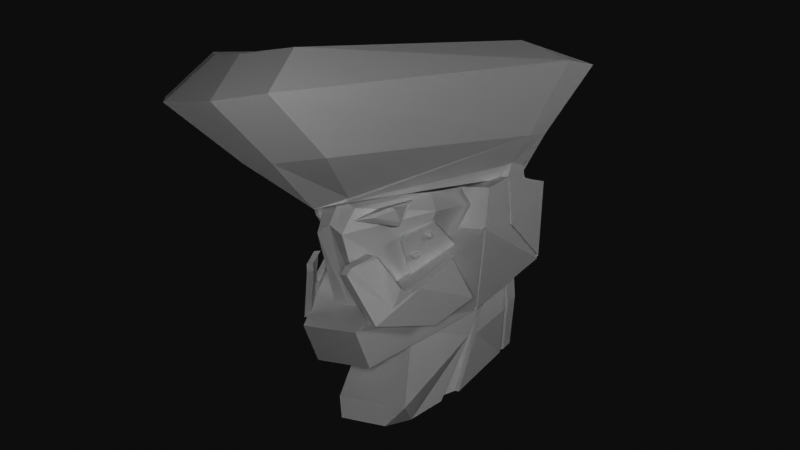 # Source: MechHead.blend  (saved by Blender 2.93.21; exported with 4.5.12 LTS)
import bpy
from mathutils import Matrix  # noqa: F401  (used for matrix-valued properties, if any)

bpy.ops.wm.read_factory_settings(use_empty=True)
scene = bpy.context.scene
scene.name = 'Scene'

# ---- collections
col_collection = bpy.data.collections.new('Collection'); scene.collection.children.link(col_collection)
col_ref = bpy.data.collections.new('REF'); scene.collection.children.link(col_ref)

# ---- world
world_world = bpy.data.worlds.new('World'); scene.world = world_world
world_world.use_nodes = True; world_world.node_tree.nodes.clear()
_N = world_world.node_tree.nodes; _L = world_world.node_tree.links
n0 = _N.new('ShaderNodeOutputWorld'); n0.name = 'World Output'; n0.location = (300, 300)
n1 = _N.new('ShaderNodeBackground'); n1.name = 'Background'; n1.location = (10, 300)
n1.inputs[0].default_value = (0.05088, 0.05088, 0.05088, 1.0)
n2 = _N.new('NodeUndefined'); n2.name = 'Daylight Environment'; n2.location = (100, 300)
n2.inputs[1].default_value = 2.2
n2.inputs[2].default_value = 1.0
n2.inputs[3].default_value = 0.0
n2.inputs[4].default_value = (0.05, 0.3, 1.0, 1.0)
n2.inputs[5].default_value = (0.6, 0.12, 0.02, 1.0)
n2.inputs[6].default_value = 1.0
n2.inputs[7].default_value = (0.0, 0.0, 0.0, 1.0)
n2.inputs[8].default_value = 90.0
n2.inputs[9].default_value = 5.0
n2.inputs[11].default_value = True
n2.inputs[13].default_value = 1.0
n2.inputs[14].default_value = False
n2.inputs[15].default_value = False
n2.inputs[16].default_value = False
n3 = _N.new('NodeUndefined'); n3.name = 'Sun Direction'; n3.location = (-100, 500)
n3.inputs[0].default_value = 50.77
n3.inputs[1].default_value = 4.467
n3.inputs[2].default_value = 3
n3.inputs[3].default_value = 1
n3.inputs[4].default_value = 14.0
n3.inputs[5].default_value = 0
_L.new(n1.outputs[0], n0.inputs[0])
_L.new(n3.outputs[0], n2.inputs[0])
n0.is_active_output = True
world_world.color = (0.05088, 0.05088, 0.05088)
world_world.use_sun_shadow = False
world_world.sun_shadow_jitter_overblur = 0.0

# ---- cameras
cam_camera = bpy.data.cameras.new('Camera')
cam_camera.clip_end = 100.0
cam_camera.ortho_scale = 7.314

# ---- lights
light_area = bpy.data.lights.new('Area', 'AREA')
light_area.transmission_factor = 0.0
light_area.energy = 414.5
light_area.shadow_soft_size = 1.283
light_area.shadow_maximum_resolution = 0.006
light_area.use_absolute_resolution = True
light_area.size = 1.283
light_area.size_y = 1.0
light_area_001 = bpy.data.lights.new('Area.001', 'AREA')
light_area_001.transmission_factor = 0.0
light_area_001.energy = 2893.0
light_area_001.shadow_soft_size = 6.78
light_area_001.shadow_maximum_resolution = 0.006
light_area_001.use_absolute_resolution = True
light_area_001.size = 6.78
light_area_001.size_y = 1.0
light_area_002 = bpy.data.lights.new('Area.002', 'AREA')
light_area_002.transmission_factor = 0.0
light_area_002.energy = 60.4
light_area_002.shadow_soft_size = 1.283
light_area_002.shadow_maximum_resolution = 0.006
light_area_002.use_absolute_resolution = True
light_area_002.size = 1.283
light_area_002.size_y = 1.0

# ---- meshes
me_cube = bpy.data.meshes.new('Cube')
me_cube.from_pydata([(-0.2292, -1.105, -0.5794), (-0.2464, -0.7551, 0.164), (-0.3384, -0.4379, -0.4839), (-0.4707, 0.0005676, 0.4057), (0.2396, -1.105, -0.5794), (0.2567, -0.7551, 0.164), (0.3384, -0.4379, -0.4839), (0.4707, 0.0005676, 0.4057), (-0.3476, -0.9905, -0.4323), (0.358, -0.9905, -0.4323), (-0.2708, -0.7421, -0.5983), (0.2396, -0.7421, -0.5983), (-0.3931, -0.2491, -0.4273), (-0.4498, 0.1158, 0.477), (-0.3931, 0.5947, -0.1226), (-0.5239, 0.4321, 0.702), (0.3931, -0.2491, -0.4273), (0.4498, 0.1158, 0.477), (0.3931, 0.5947, -0.1226), (0.5239, 0.4321, 0.702), (-0.4529, 0.274, 0.6018), (-0.3704, 0.486, -0.1618), (-0.3704, 0.4248, -0.1839), (-0.3398, 0.4554, -0.1729), (-0.3931, 0.4248, -0.1839), (-0.3931, 0.486, -0.1618), (-0.3607, 0.4554, -0.1729), (-0.5239, 0.3068, 0.6226), (-0.5239, 0.2423, 0.5768), (-0.4807, 0.274, 0.6018), (0.3931, 0.486, -0.1618), (0.3931, 0.4248, -0.1839), (0.3607, 0.4554, -0.1729), (0.5239, 0.2423, 0.5768), (0.5239, 0.3068, 0.6226), (0.4807, 0.274, 0.6018), (-0.4937, 0.3068, 0.6226), (-0.4937, 0.2423, 0.5768), (0.3398, 0.4554, -0.1729), (0.3704, 0.486, -0.1618), (0.3704, 0.4248, -0.1839), (0.4529, 0.274, 0.6018), (0.4937, 0.2423, 0.5768), (0.4937, 0.3068, 0.6226), (-0.4498, -0.06086, 0.07087), (-0.5008, 0.5068, 0.3437), (0.5008, 0.5068, 0.3437), (0.4498, -0.06086, 0.07087), (0.5008, 0.3152, 0.2398), (0.5008, 0.3819, 0.2777), (-0.5008, 0.3819, 0.2777), (-0.5008, 0.3152, 0.2398), (0.4719, 0.3152, 0.2398), (0.4719, 0.3819, 0.2777), (-0.4719, 0.3819, 0.2777), (-0.4719, 0.3152, 0.2398), (-0.4268, -0.145, 0.06318), (0.4268, -0.145, 0.06318), (-0.3055, -0.145, 0.06318), (-0.2422, -0.4379, -0.4839), (0.3055, -0.145, 0.06318), (0.2422, -0.4379, -0.4839), (-0.4017, -0.06086, 0.07087), (-0.4017, 0.1158, 0.477), (0.4017, -0.06086, 0.07087), (0.351, -0.2491, -0.4273), (-0.351, -0.2491, -0.4273), (0.4017, 0.1158, 0.477), (-0.337, 0.0005676, 0.4057), (0.337, 0.0005676, 0.4057)], [], [(0, 8, 1, 3, 56, 2, 10), (6, 57, 7, 5, 9, 4, 11), (9, 5, 1, 8), (10, 11, 4, 0), (7, 3, 1, 5), (4, 9, 8, 0), (2, 6, 11, 10), (19, 15, 27, 29, 35, 34), (45, 15, 19, 46), (22, 21, 23), (50, 27, 15, 45), (46, 19, 34, 49), (33, 35, 29, 28, 13, 17), (24, 26, 32, 31, 16, 12), (48, 33, 17, 47), (14, 18, 30, 32, 26, 25), (28, 29, 20, 37), (51, 28, 37, 55), (31, 32, 38, 40), (34, 35, 41, 43), (50, 25, 21, 54), (26, 24, 22, 23), (44, 13, 28, 51), (36, 37, 20), (39, 40, 38), (42, 43, 41), (52, 40, 39, 53), (54, 21, 22, 55), (48, 31, 40, 52), (25, 26, 23, 21), (35, 33, 42, 41), (32, 30, 39, 38), (49, 34, 43, 53), (29, 27, 36, 20), (30, 49, 53, 39), (33, 48, 52, 42), (36, 54, 55, 37), (42, 52, 53, 43), (12, 44, 51, 24), (27, 50, 54, 36), (24, 51, 55, 22), (31, 48, 47, 16), (18, 46, 49, 30), (25, 50, 45, 14), (13, 44, 62, 63), (14, 45, 46, 18), (3, 7, 17, 13), (7, 57, 60, 69), (44, 12, 66, 62), (64, 67, 69, 60), (61, 65, 64, 60), (62, 66, 59, 58), (63, 62, 58, 68), (57, 6, 61, 60), (65, 61, 59, 66), (2, 56, 58, 59), (16, 47, 64, 65), (17, 7, 69, 67), (56, 3, 68, 58), (47, 17, 67, 64), (3, 13, 63, 68)])
_uv = me_cube.uv_layers.new(name='UVMap')
_uv.uv.foreach_set('vector', [0.375, 0.0, 0.5, 0.0, 0.625, 0.0, 0.625, 0.25, 0.542, 0.25, 0.375, 0.25, 0.375, 0.125, 0.375, 0.5, 0.542, 0.5, 0.625, 0.5, 0.625, 0.75, 0.5, 0.75, 0.375, 0.75, 0.375, 0.625, 0.5, 0.75, 0.625, 0.75, 0.625, 1.0, 0.5, 1.0, 0.125, 0.625, 0.375, 0.625, 0.375, 0.75, 0.125, 0.75, 0.625, 0.5, 0.875, 0.5, 0.875, 0.75, 0.625, 0.75, 0.375, 0.75, 0.5, 0.75, 0.5, 1.0, 0.375, 1.0, 0.125, 0.5, 0.375, 0.5, 0.375, 0.625, 0.125, 0.625, 0.625, 0.5, 0.875, 0.5, 0.875, 0.5327, 0.8647, 0.5413, 0.6353, 0.5413, 0.625, 0.5327, 0.5282, 0.25, 0.625, 0.25, 0.625, 0.5, 0.5282, 0.5, 0.125, 0.5503, 0.125, 0.5413, 0.1353, 0.5413, 0.5282, 0.2175, 0.625, 0.2173, 0.625, 0.25, 0.5282, 0.25, 0.5282, 0.5, 0.625, 0.5, 0.625, 0.5327, 0.5282, 0.5325, 0.625, 0.583, 0.6353, 0.5413, 0.8647, 0.5413, 0.875, 0.583, 0.875, 0.75, 0.625, 0.75, 0.125, 0.5503, 0.1353, 0.5413, 0.3647, 0.5413, 0.375, 0.5503, 0.375, 0.75, 0.125, 0.75, 0.5282, 0.5704, 0.625, 0.583, 0.625, 0.75, 0.5282, 0.75, 0.125, 0.5, 0.375, 0.5, 0.375, 0.5322, 0.3647, 0.5413, 0.1353, 0.5413, 0.125, 0.5322, 0.875, 0.583, 0.8647, 0.5413, 0.8647, 0.5413, 0.875, 0.583, 0.5282, 0.1796, 0.625, 0.167, 0.625, 0.167, 0.5282, 0.1796, 0.375, 0.5503, 0.3647, 0.5413, 0.3647, 0.5413, 0.375, 0.5503, 0.625, 0.5327, 0.6353, 0.5413, 0.6353, 0.5413, 0.625, 0.5327, 0.5282, 0.2175, 0.375, 0.2178, 0.375, 0.2178, 0.5282, 0.2175, 0.1353, 0.5413, 0.125, 0.5503, 0.125, 0.5503, 0.1353, 0.5413, 0.5282, 0.0, 0.625, 0.0, 0.625, 0.167, 0.5282, 0.1796, 0.625, 0.2173, 0.6196, 0.2087, 0.625, 0.2087, 0.375, 0.5322, 0.3757, 0.5502, 0.3647, 0.5413, 0.625, 0.583, 0.6266, 0.5228, 0.6353, 0.5413, 0.5282, 0.5704, 0.375, 0.5503, 0.375, 0.5322, 0.5282, 0.5325, 0.5282, 0.2175, 0.375, 0.2178, 0.375, 0.1997, 0.5282, 0.1796, 0.5282, 0.5704, 0.375, 0.5503, 0.375, 0.5503, 0.5282, 0.5704, 0.125, 0.5322, 0.1353, 0.5413, 0.1353, 0.5413, 0.125, 0.5322, 0.6353, 0.5413, 0.625, 0.583, 0.625, 0.583, 0.6353, 0.5413, 0.3647, 0.5413, 0.375, 0.5322, 0.375, 0.5322, 0.3647, 0.5413, 0.5282, 0.5325, 0.625, 0.5327, 0.625, 0.5327, 0.5282, 0.5325, 0.8647, 0.5413, 0.875, 0.5327, 0.875, 0.5327, 0.8647, 0.5413, 0.375, 0.5322, 0.5282, 0.5325, 0.5282, 0.5325, 0.375, 0.5322, 0.625, 0.583, 0.5282, 0.5704, 0.5282, 0.5704, 0.625, 0.583, 0.625, 0.2173, 0.5282, 0.2175, 0.5282, 0.1796, 0.625, 0.167, 0.625, 0.583, 0.5282, 0.5704, 0.5282, 0.5325, 0.625, 0.5327, 0.375, 0.0, 0.5282, 0.0, 0.5282, 0.1796, 0.375, 0.1997, 0.625, 0.2173, 0.5282, 0.2175, 0.5282, 0.2175, 0.625, 0.2173, 0.375, 0.1997, 0.5282, 0.1796, 0.5282, 0.1796, 0.375, 0.1997, 0.375, 0.5503, 0.5282, 0.5704, 0.5282, 0.75, 0.375, 0.75, 0.375, 0.5, 0.5282, 0.5, 0.5282, 0.5325, 0.375, 0.5322, 0.375, 0.2178, 0.5282, 0.2175, 0.5282, 0.25, 0.375, 0.25, 0.625, 0.0, 0.5282, 0.0, 0.5282, 0.0, 0.625, 0.0, 0.375, 0.25, 0.5282, 0.25, 0.5282, 0.5, 0.375, 0.5, 0.875, 0.5, 0.625, 0.5, 0.625, 0.75, 0.875, 0.75, 0.625, 0.5, 0.542, 0.5, 0.542, 0.5, 0.625, 0.5, 0.5282, 0.0, 0.375, 0.0, 0.375, 0.0, 0.5282, 0.0, 0.5282, 0.75, 0.625, 0.75, 0.625, 0.5, 0.542, 0.5, 0.0, 0.0, 0.0, 0.0, 0.5282, 0.75, 0.542, 0.5, 0.5282, 0.0, 0.375, 0.0, 0.0, 0.0, 0.542, 0.25, 0.625, 0.0, 0.5282, 0.0, 0.542, 0.25, 0.875, 0.5, 0.542, 0.5, 0.375, 0.5, 0.375, 0.5, 0.542, 0.5, 0.0, 0.0, 0.0, 0.0, 0.0, 0.0, 0.375, 0.0, 0.375, 0.25, 0.542, 0.25, 0.542, 0.25, 0.375, 0.25, 0.375, 0.75, 0.5282, 0.75, 0.5282, 0.75, 0.375, 0.75, 0.625, 0.75, 0.625, 0.5, 0.625, 0.5, 0.625, 0.75, 0.542, 0.25, 0.625, 0.25, 0.625, 0.25, 0.542, 0.25, 0.5282, 0.75, 0.625, 0.75, 0.625, 0.75, 0.5282, 0.75, 0.875, 0.5, 0.875, 0.75, 0.875, 0.75, 0.875, 0.5])
me_cube.use_remesh_fix_poles = True
me_cube.use_remesh_preserve_attributes = False
me_cube.update()
me_cube_007 = bpy.data.meshes.new('Cube.007')
me_cube_007.from_pydata([(0.02283, -0.09694, -0.2915), (0.02283, -0.2672, 0.05825), (0.02283, 0.2869, -0.01296), (0.02283, 0.03144, 0.2066), (0.06207, -0.08547, -0.2816), (0.06207, -0.2557, 0.06814), (0.06207, 0.2983, -0.00307), (0.06207, 0.0429, 0.2165), (0.0226, -0.007933, 0.05956), (0.0226, -0.0332, 0.09579), (0.0226, 0.02829, 0.08483), (0.0226, 0.003023, 0.1211), (0.0226, 0.02385, 0.07348), (0.0226, 0.01541, 0.0647), (0.0226, 0.004249, 0.05981), (0.0226, -0.01928, 0.064), (0.0226, -0.02807, 0.07244), (0.0226, -0.03295, 0.0836), (0.0226, -0.02876, 0.1071), (0.0226, -0.02032, 0.1159), (0.0226, -0.009159, 0.1208), (0.0226, 0.01437, 0.1166), (0.0226, 0.02316, 0.1082), (0.0226, 0.02804, 0.09701), (0.0226, -0.1147, -0.1075), (0.0226, -0.14, -0.07132), (0.0226, -0.07851, -0.08227), (0.0226, -0.1038, -0.04605), (0.0226, -0.08295, -0.09362), (0.0226, -0.09139, -0.1024), (0.0226, -0.1026, -0.1073), (0.0226, -0.1261, -0.1031), (0.0226, -0.1349, -0.09466), (0.0226, -0.1398, -0.0835), (0.0226, -0.1356, -0.05997), (0.0226, -0.1271, -0.05118), (0.0226, -0.116, -0.04629), (0.0226, -0.09243, -0.05049), (0.0226, -0.08364, -0.05893), (0.0226, -0.07876, -0.07009), (0.00479, -0.007933, 0.05956), (-0.01456, -0.004472, 0.07899), (-0.008894, -0.006919, 0.06525), (0.00479, -0.0332, 0.09579), (-0.01456, -0.01377, 0.09232), (-0.008894, -0.02751, 0.09477), (0.00479, 0.02829, 0.08483), (-0.01456, 0.008863, 0.08829), (-0.008894, 0.0226, 0.08584), (0.00479, 0.003023, 0.1211), (-0.01456, -0.0004382, 0.1016), (-0.008894, 0.002009, 0.1154), (0.00479, 0.02385, 0.07348), (-0.01456, 0.00723, 0.08411), (-0.008894, 0.01898, 0.0766), (0.00479, 0.01541, 0.0647), (-0.01456, 0.004122, 0.08088), (-0.008894, 0.0121, 0.06944), (-0.01456, 1.288e-05, 0.07908), (0.00479, 0.004249, 0.05981), (-0.008894, 0.003008, 0.06545), (0.00479, -0.01928, 0.064), (-0.01456, -0.008649, 0.08062), (-0.008894, -0.01617, 0.06887), (0.00479, -0.02807, 0.07244), (-0.01456, -0.01188, 0.08373), (-0.008894, -0.02333, 0.07575), (-0.01456, -0.01368, 0.08784), (0.00479, -0.03295, 0.0836), (-0.008894, -0.02731, 0.08484), (0.00479, -0.02876, 0.1071), (-0.01456, -0.01214, 0.0965), (-0.008894, -0.02389, 0.104), (0.00479, -0.02032, 0.1159), (-0.01456, -0.009032, 0.09974), (-0.008894, -0.01701, 0.1112), (-0.01456, -0.004923, 0.1015), (0.00479, -0.009159, 0.1208), (-0.008894, -0.007918, 0.1152), (0.00479, 0.01437, 0.1166), (-0.01456, 0.003739, 0.09999), (-0.008894, 0.01126, 0.1117), (0.00479, 0.02316, 0.1082), (-0.01456, 0.006974, 0.09688), (-0.008894, 0.01842, 0.1049), (-0.01456, 0.008773, 0.09278), (0.00479, 0.02804, 0.09701), (-0.008894, 0.0224, 0.09577), (0.00479, -0.1147, -0.1075), (-0.01456, -0.1113, -0.08811), (-0.008894, -0.1137, -0.1018), (0.00479, -0.14, -0.07132), (-0.01456, -0.1206, -0.07478), (-0.008894, -0.1343, -0.07233), (0.00479, -0.07851, -0.08227), (-0.01456, -0.09794, -0.07881), (-0.008894, -0.0842, -0.08126), (0.00479, -0.1038, -0.04605), (-0.01456, -0.1072, -0.06548), (-0.008894, -0.1048, -0.05174), (0.00479, -0.08295, -0.09362), (-0.01456, -0.09957, -0.08299), (-0.008894, -0.08782, -0.09051), (0.00479, -0.09139, -0.1024), (-0.01456, -0.1027, -0.08622), (-0.008894, -0.0947, -0.09767), (-0.01456, -0.1068, -0.08802), (0.00479, -0.1026, -0.1073), (-0.008894, -0.1038, -0.1016), (0.00479, -0.1261, -0.1031), (-0.01456, -0.1154, -0.08648), (-0.008894, -0.123, -0.09823), (0.00479, -0.1349, -0.09466), (-0.01456, -0.1187, -0.08337), (-0.008894, -0.1301, -0.09135), (-0.01456, -0.1205, -0.07926), (0.00479, -0.1398, -0.0835), (-0.008894, -0.1341, -0.08226), (0.00479, -0.1356, -0.05997), (-0.01456, -0.1189, -0.0706), (-0.008894, -0.1307, -0.06308), (0.00479, -0.1271, -0.05118), (-0.01456, -0.1158, -0.06737), (-0.008894, -0.1238, -0.05592), (-0.01456, -0.1117, -0.06557), (0.00479, -0.116, -0.04629), (-0.008894, -0.1147, -0.05194), (0.00479, -0.09243, -0.05049), (-0.01456, -0.1031, -0.06711), (-0.008894, -0.09554, -0.05536), (0.00479, -0.08364, -0.05893), (-0.01456, -0.09983, -0.07022), (-0.008894, -0.08838, -0.06224), (-0.01456, -0.09803, -0.07433), (0.00479, -0.07876, -0.07009), (-0.008894, -0.0844, -0.07133)], [], [(0, 1, 3, 2), (2, 3, 7, 6), (6, 7, 5, 4), (4, 5, 1, 0), (2, 6, 4, 0), (7, 3, 1, 5), (36, 27, 97, 125), (14, 8, 40, 59), (29, 30, 107, 103), (16, 17, 68, 64), (31, 32, 112, 109), (18, 19, 73, 70), (30, 24, 88, 107), (23, 10, 46, 86), (32, 33, 116, 112), (19, 20, 77, 73), (34, 35, 121, 118), (21, 22, 82, 79), (39, 26, 94, 134), (12, 13, 55, 52), (17, 9, 43, 68), (35, 36, 125, 121), (22, 23, 86, 82), (9, 18, 70, 43), (37, 38, 130, 127), (106, 89, 110, 113, 115, 92, 119, 122, 124, 98, 128, 131, 133, 95, 101, 104), (11, 21, 79, 49), (28, 29, 103, 100), (33, 25, 91, 116), (10, 12, 52, 46), (38, 39, 134, 130), (25, 34, 118, 91), (20, 11, 49, 77), (27, 37, 127, 97), (13, 14, 59, 55), (26, 28, 100, 94), (15, 16, 64, 61), (8, 15, 61, 40), (24, 31, 109, 88), (59, 40, 42, 60), (60, 42, 41, 58), (68, 43, 45, 69), (69, 45, 44, 67), (77, 49, 51, 78), (78, 51, 50, 76), (86, 46, 48, 87), (87, 48, 47, 85), (46, 52, 54, 48), (48, 54, 53, 47), (52, 55, 57, 54), (54, 57, 56, 53), (55, 59, 60, 57), (57, 60, 58, 56), (40, 61, 63, 42), (42, 63, 62, 41), (61, 64, 66, 63), (63, 66, 65, 62), (64, 68, 69, 66), (66, 69, 67, 65), (43, 70, 72, 45), (45, 72, 71, 44), (70, 73, 75, 72), (72, 75, 74, 71), (73, 77, 78, 75), (75, 78, 76, 74), (49, 79, 81, 51), (51, 81, 80, 50), (79, 82, 84, 81), (81, 84, 83, 80), (82, 86, 87, 84), (84, 87, 85, 83), (107, 88, 90, 108), (108, 90, 89, 106), (116, 91, 93, 117), (117, 93, 92, 115), (125, 97, 99, 126), (126, 99, 98, 124), (134, 94, 96, 135), (135, 96, 95, 133), (94, 100, 102, 96), (96, 102, 101, 95), (100, 103, 105, 102), (102, 105, 104, 101), (103, 107, 108, 105), (105, 108, 106, 104), (88, 109, 111, 90), (90, 111, 110, 89), (109, 112, 114, 111), (111, 114, 113, 110), (112, 116, 117, 114), (114, 117, 115, 113), (91, 118, 120, 93), (93, 120, 119, 92), (118, 121, 123, 120), (120, 123, 122, 119), (121, 125, 126, 123), (123, 126, 124, 122), (97, 127, 129, 99), (99, 129, 128, 98), (127, 130, 132, 129), (129, 132, 131, 128), (130, 134, 135, 132), (132, 135, 133, 131), (58, 41, 62, 65, 67, 44, 71, 74, 76, 50, 80, 83, 85, 47, 53, 56)])
_uv = me_cube_007.uv_layers.new(name='UVMap')
_uv.uv.foreach_set('vector', [0.375, 0.0, 0.625, 0.0, 0.625, 0.25, 0.375, 0.25, 0.375, 0.25, 0.625, 0.25, 0.625, 0.5, 0.375, 0.5, 0.375, 0.5, 0.625, 0.5, 0.625, 0.75, 0.375, 0.75, 0.375, 0.75, 0.625, 0.75, 0.625, 1.0, 0.375, 1.0, 0.125, 0.5, 0.375, 0.5, 0.375, 0.75, 0.125, 0.75, 0.625, 0.5, 0.875, 0.5, 0.875, 0.75, 0.625, 0.75, 0.0, 0.0, 0.0, 0.0, 0.0, 0.0, 0.0, 0.0, 0.0, 0.0, 0.0, 0.0, 0.0, 0.0, 0.0, 0.0, 0.0, 0.0, 0.0, 0.0, 0.0, 0.0, 0.0, 0.0, 0.0, 0.0, 0.0, 0.0, 0.0, 0.0, 0.0, 0.0, 0.0, 0.0, 0.0, 0.0, 0.0, 0.0, 0.0, 0.0, 0.0, 0.0, 0.0, 0.0, 0.0, 0.0, 0.0, 0.0, 0.0, 0.0, 0.0, 0.0, 0.0, 0.0, 0.0, 0.0, 0.0, 0.0, 0.0, 0.0, 0.0, 0.0, 0.0, 0.0, 0.0, 0.0, 0.0, 0.0, 0.0, 0.0, 0.0, 0.0, 0.0, 0.0, 0.0, 0.0, 0.0, 0.0, 0.0, 0.0, 0.0, 0.0, 0.0, 0.0, 0.0, 0.0, 0.0, 0.0, 0.0, 0.0, 0.0, 0.0, 0.0, 0.0, 0.0, 0.0, 0.0, 0.0, 0.0, 0.0, 0.0, 0.0, 0.0, 0.0, 0.0, 0.0, 0.0, 0.0, 0.0, 0.0, 0.0, 0.0, 0.0, 0.0, 0.0, 0.0, 0.0, 0.0, 0.0, 0.0, 0.0, 0.0, 0.0, 0.0, 0.0, 0.0, 0.0, 0.0, 0.0, 0.0, 0.0, 0.0, 0.0, 0.0, 0.0, 0.0, 0.0, 0.0, 0.0, 0.0, 0.0, 0.0, 0.0, 0.0, 0.0, 0.0, 0.0, 0.0, 0.0, 0.0, 0.0, 0.0, 0.0, 0.0, 0.0, 0.0, 0.0, 0.0, 0.0, 0.0, 0.0, 0.0, 0.0, 0.0, 0.0, 0.0, 0.0, 0.0, 0.0, 0.0, 0.0, 0.0, 0.0, 0.0, 0.0, 0.0, 0.0, 0.0, 0.0, 0.0, 0.0, 0.0, 0.0, 0.0, 0.0, 0.0, 0.0, 0.0, 0.0, 0.0, 0.0, 0.0, 0.0, 0.0, 0.0, 0.0, 0.0, 0.0, 0.0, 0.0, 0.0, 0.0, 0.0, 0.0, 0.0, 0.0, 0.0, 0.0, 0.0, 0.0, 0.0, 0.0, 0.0, 0.0, 0.0, 0.0, 0.0, 0.0, 0.0, 0.0, 0.0, 0.0, 0.0, 0.0, 0.0, 0.0, 0.0, 0.0, 0.0, 0.0, 0.0, 0.0, 0.0, 0.0, 0.0, 0.0, 0.0, 0.0, 0.0, 0.0, 0.0, 0.0, 0.0, 0.0, 0.0, 0.0, 0.0, 0.0, 0.0, 0.0, 0.0, 0.0, 0.0, 0.0, 0.0, 0.0, 0.0, 0.0, 0.0, 0.0, 0.0, 0.0, 0.0, 0.0, 0.0, 0.0, 0.0, 0.0, 0.0, 0.0, 0.0, 0.0, 0.0, 0.0, 0.0, 0.0, 0.0, 0.0, 0.0, 0.0, 0.0, 0.0, 0.0, 0.0, 0.0, 0.0, 0.0, 0.0, 0.0, 0.0, 0.0, 0.0, 0.0, 0.0, 0.0, 0.0, 0.0, 0.0, 0.0, 0.0, 0.0, 0.0, 0.0, 0.0, 0.0, 0.0, 0.0, 0.0, 0.0, 0.0, 0.0, 0.0, 0.0, 0.0, 0.0, 0.0, 0.0, 0.0, 0.0, 0.0, 0.0, 0.0, 0.0, 0.0, 0.0, 0.0, 0.0, 0.0, 0.0, 0.0, 0.0, 0.0, 0.0, 0.0, 0.0, 0.0, 0.0, 0.0, 0.0, 0.0, 0.0, 0.0, 0.0, 0.0, 0.0, 0.0, 0.0, 0.0, 0.0, 0.0, 0.0, 0.0, 0.0, 0.0, 0.0, 0.0, 0.0, 0.0, 0.0, 0.0, 0.0, 0.0, 0.0, 0.0, 0.0, 0.0, 0.0, 0.0, 0.0, 0.0, 0.0, 0.0, 0.0, 0.0, 0.0, 0.0, 0.0, 0.0, 0.0, 0.0, 0.0, 0.0, 0.0, 0.0, 0.0, 0.0, 0.0, 0.0, 0.0, 0.0, 0.0, 0.0, 0.0, 0.0, 0.0, 0.0, 0.0, 0.0, 0.0, 0.0, 0.0, 0.0, 0.0, 0.0, 0.0, 0.0, 0.0, 0.0, 0.0, 0.0, 0.0, 0.0, 0.0, 0.0, 0.0, 0.0, 0.0, 0.0, 0.0, 0.0, 0.0, 0.0, 0.0, 0.0, 0.0, 0.0, 0.0, 0.0, 0.0, 0.0, 0.0, 0.0, 0.0, 0.0, 0.0, 0.0, 0.0, 0.0, 0.0, 0.0, 0.0, 0.0, 0.0, 0.0, 0.0, 0.0, 0.0, 0.0, 0.0, 0.0, 0.0, 0.0, 0.0, 0.0, 0.0, 0.0, 0.0, 0.0, 0.0, 0.0, 0.0, 0.0, 0.0, 0.0, 0.0, 0.0, 0.0, 0.0, 0.0, 0.0, 0.0, 0.0, 0.0, 0.0, 0.0, 0.0, 0.0, 0.0, 0.0, 0.0, 0.0, 0.0, 0.0, 0.0, 0.0, 0.0, 0.0, 0.0, 0.0, 0.0, 0.0, 0.0, 0.0, 0.0, 0.0, 0.0, 0.0, 0.0, 0.0, 0.0, 0.0, 0.0, 0.0, 0.0, 0.0, 0.0, 0.0, 0.0, 0.0, 0.0, 0.0, 0.0, 0.0, 0.0, 0.0, 0.0, 0.0, 0.0, 0.0, 0.0, 0.0, 0.0, 0.0, 0.0, 0.0, 0.0, 0.0, 0.0, 0.0, 0.0, 0.0, 0.0, 0.0, 0.0, 0.0, 0.0, 0.0, 0.0, 0.0, 0.0, 0.0, 0.0, 0.0, 0.0, 0.0, 0.0, 0.0, 0.0, 0.0, 0.0, 0.0, 0.0, 0.0, 0.0, 0.0, 0.0, 0.0, 0.0, 0.0, 0.0, 0.0, 0.0, 0.0, 0.0, 0.0, 0.0, 0.0, 0.0, 0.0, 0.0, 0.0, 0.0, 0.0, 0.0, 0.0, 0.0, 0.0, 0.0, 0.0, 0.0, 0.0, 0.0, 0.0, 0.0, 0.0, 0.0, 0.0, 0.0, 0.0, 0.0, 0.0, 0.0, 0.0, 0.0, 0.0, 0.0, 0.0, 0.0, 0.0, 0.0, 0.0, 0.0, 0.0, 0.0, 0.0, 0.0, 0.0, 0.0, 0.0, 0.0, 0.0, 0.0, 0.0, 0.0, 0.0, 0.0, 0.0, 0.0, 0.0, 0.0, 0.0, 0.0, 0.0, 0.0, 0.0, 0.0, 0.0, 0.0, 0.0, 0.0, 0.0, 0.0, 0.0, 0.0, 0.0, 0.0, 0.0, 0.0, 0.0, 0.0, 0.0, 0.0, 0.0, 0.0, 0.0, 0.0, 0.0, 0.0, 0.0, 0.0, 0.0, 0.0, 0.0, 0.0, 0.0, 0.0, 0.0, 0.0, 0.0, 0.0, 0.0, 0.0, 0.0, 0.0, 0.0, 0.0, 0.0, 0.0, 0.0, 0.0, 0.0, 0.0, 0.0, 0.0, 0.0, 0.0, 0.0, 0.0, 0.0, 0.0, 0.0, 0.0, 0.0, 0.0, 0.0, 0.0, 0.0, 0.0, 0.0, 0.0, 0.0, 0.0, 0.0, 0.0, 0.0, 0.0, 0.0, 0.0, 0.0, 0.0, 0.0, 0.0, 0.0, 0.0, 0.0, 0.0, 0.0, 0.0, 0.0, 0.0, 0.0, 0.0, 0.0, 0.0, 0.0, 0.0, 0.0, 0.0, 0.0, 0.0, 0.0, 0.0, 0.0, 0.0, 0.0, 0.0, 0.0, 0.0, 0.0, 0.0, 0.0, 0.0, 0.0, 0.0, 0.0, 0.0, 0.0, 0.0, 0.0, 0.0, 0.0, 0.0, 0.0, 0.0, 0.0, 0.0, 0.0, 0.0, 0.0, 0.0, 0.0, 0.0, 0.0, 0.0, 0.0, 0.0, 0.0, 0.0, 0.0, 0.0, 0.0, 0.0, 0.0, 0.0, 0.0, 0.0, 0.0, 0.0, 0.0, 0.0, 0.0, 0.0, 0.0, 0.0, 0.0, 0.0, 0.0, 0.0, 0.0, 0.0, 0.0, 0.0, 0.0, 0.0, 0.0, 0.0, 0.0, 0.0, 0.0, 0.0, 0.0, 0.0, 0.0, 0.0, 0.0, 0.0, 0.0, 0.0, 0.0, 0.0, 0.0, 0.0, 0.0, 0.0, 0.0, 0.0, 0.0, 0.0, 0.0, 0.0, 0.0, 0.0, 0.0, 0.0, 0.0, 0.0, 0.0, 0.0, 0.0, 0.0, 0.0, 0.0, 0.0, 0.0, 0.0, 0.0, 0.0, 0.0, 0.0, 0.0, 0.0, 0.0])
me_cube_007.use_remesh_fix_poles = True
me_cube_007.use_remesh_preserve_attributes = False
me_cube_007.update()
me_cube_002 = bpy.data.meshes.new('Cube.002')
me_cube_002.from_pydata([(-0.53, 0.9395, 0.2942), (-0.8073, 0.9267, 0.5467), (-1.026, 1.093, 1.119), (-0.8879, 0.8194, 1.352), (-0.3498, 1.536, 0.06446), (-0.4351, 1.682, 0.4835), (-0.8879, 1.274, 1.269), (-1.026, 1.528, 1.073), (-0.46, 2.066, 1.015), (-0.554, 2.165, 0.8791), (-0.53, 1.134, 0.256), (-0.8073, 1.198, 0.5438), (0.6221, 0.9395, 0.2942), (0.8113, 0.9267, 0.5467), (1.083, 1.093, 1.168), (0.8224, 0.8194, 1.352), (0.3579, 1.536, 0.06446), (0.4431, 1.682, 0.4835), (0.8224, 1.274, 1.269), (1.083, 1.528, 1.122), (0.468, 2.066, 1.015), (0.5903, 2.165, 0.9285), (0.6221, 1.134, 0.256), (0.8113, 1.198, 0.5438), (0.04605, 0.9442, 0.2981), (-0.003465, -0.8492, 0.09665), (-0.003465, -1.441, 0.5104), (-0.003465, -2.09, 0.9944), (0.008966, 0.8194, 1.352), (-0.02149, -1.655, 1.31), (0.004041, 2.165, 0.8561), (0.004041, 1.736, 0.2959), (0.004041, 1.53, 0.06199), (0.004041, 2.066, 1.015), (0.008966, 1.274, 1.269), (0.04605, 1.134, 0.256), (-0.6501, 1.137, 0.1452), (0.002065, 1.137, 0.1452), (0.002065, 0.8672, 0.1511), (0.557, 0.8875, 0.1719), (0.6543, 1.137, 0.1452), (-0.4405, 0.8672, 0.1511), (-0.003465, -0.8492, 0.09665), (-0.172, -0.6378, 0.1642), (-0.1425, -0.6641, 0.1317), (-0.129, -0.6591, 0.119), (-0.1391, -1.441, 0.5104), (-0.3901, -1.164, 0.5326), (-0.2128, -2.09, 0.9944), (-0.4632, -1.821, 1.027), (-0.393, -1.391, 1.343), (-0.1356, -1.655, 1.31), (0.1657, -0.6395, 0.1637), (-0.003465, -0.8492, 0.09665), (0.1334, -0.6618, 0.1205), (0.1443, -0.6665, 0.1312), (0.3839, -1.166, 0.5324), (0.1314, -1.441, 0.5104), (0.4599, -1.829, 1.03), (0.205, -2.09, 0.9944), (0.09173, -1.655, 1.31), (0.3466, -1.396, 1.342)], [], [(25, 26, 46, 42), (10, 11, 5, 4, 36), (0, 44, 43, 1), (11, 7, 9, 5), (46, 26, 27, 48), (39, 54, 53, 25, 38), (48, 27, 29, 51), (2, 3, 6, 7), (37, 36, 4, 32), (31, 5, 9, 30), (7, 6, 8, 9), (30, 9, 8, 33), (24, 0, 10, 35), (1, 2, 7, 11), (0, 1, 11, 10), (3, 28, 34, 6), (4, 5, 31, 32), (6, 34, 33, 8), (28, 3, 50, 51, 29), (2, 49, 50, 3), (25, 53, 57, 26), (22, 40, 16, 17, 23), (13, 14, 58, 56), (23, 17, 21, 19), (57, 59, 27, 26), (59, 60, 29, 27), (14, 19, 18, 15), (37, 32, 16, 40), (31, 30, 21, 17), (19, 21, 20, 18), (30, 33, 20, 21), (24, 35, 22, 12), (13, 23, 19, 14), (12, 22, 23, 13), (15, 18, 34, 28), (16, 32, 31, 17), (18, 20, 33, 34), (28, 29, 60, 61, 15), (14, 15, 61, 58), (56, 52, 13), (12, 39, 38, 24), (35, 37, 40, 22), (35, 10, 36, 37), (42, 45, 41, 38, 25), (13, 52, 55, 12), (43, 47, 1), (1, 47, 49, 2), (0, 24, 38, 41), (55, 54, 39, 12), (42, 43, 44, 45), (52, 53, 54, 55), (42, 46, 47, 43), (46, 48, 49, 47), (48, 51, 50, 49), (52, 56, 57, 53), (56, 58, 59, 57), (58, 61, 60, 59), (0, 41, 45, 44)])
_uv = me_cube_002.uv_layers.new(name='UVMap')
_uv.uv.foreach_set('vector', [0.375, 0.875, 0.625, 0.875, 0.625, 0.9256, 0.375, 0.875, 0.3808, 0.2528, 0.625, 0.2521, 0.625, 0.2581, 0.3976, 0.2607, 0.3892, 0.2567, 0.375, 0.2386, 0.375, 0.0228, 0.4025, 0.02623, 0.625, 0.2386, 0.625, 0.2521, 0.625, 0.2507, 0.625, 0.2528, 0.625, 0.2581, 0.625, 0.9256, 0.625, 0.875, 0.625, 0.875, 0.625, 0.9391, 0.125, 0.6307, 0.125, 0.7381, 0.25, 0.75, 0.25, 0.75, 0.25, 0.6307, 0.625, 0.9391, 0.625, 0.875, 0.625, 0.875, 0.625, 0.9206, 0.625, 0.2386, 0.625, 0.2386, 0.625, 0.2666, 0.625, 0.2507, 0.2571, 0.463, 0.125, 0.4328, 0.125, 0.3931, 0.2613, 0.4412, 0.625, 0.375, 0.625, 0.2581, 0.625, 0.2528, 0.625, 0.375, 0.625, 0.2507, 0.625, 0.2666, 0.625, 0.3145, 0.625, 0.2528, 0.625, 0.375, 0.625, 0.2528, 0.5317, 0.1945, 0.5685, 0.3185, 0.25, 0.5114, 0.125, 0.5114, 0.125, 0.4725, 0.2529, 0.4849, 0.625, 0.2386, 0.625, 0.2386, 0.625, 0.2507, 0.625, 0.2521, 0.375, 0.2386, 0.625, 0.2386, 0.625, 0.2521, 0.3808, 0.2528, 0.875, 0.5114, 0.75, 0.5114, 0.7034, 0.4534, 0.7869, 0.4216, 0.3976, 0.2607, 0.625, 0.2581, 0.625, 0.375, 0.3976, 0.375, 0.7869, 0.4216, 0.7034, 0.4534, 0.5685, 0.3185, 0.5317, 0.1945, 0.75, 0.5114, 0.875, 0.5114, 0.875, 0.7248, 0.7956, 0.75, 0.75, 0.75, 0.625, 0.2386, 0.625, 0.02, 0.625, 0.02524, 0.625, 0.2386, 0.375, 0.875, 0.375, 0.875, 0.625, 0.9254, 0.625, 0.875, 0.3808, 0.2528, 0.3892, 0.2567, 0.3976, 0.2607, 0.625, 0.2581, 0.625, 0.2521, 0.625, 0.2386, 0.625, 0.2386, 0.625, 0.01942, 0.625, 0.0261, 0.625, 0.2521, 0.625, 0.2581, 0.625, 0.2528, 0.625, 0.2507, 0.625, 0.9254, 0.625, 0.9388, 0.625, 0.875, 0.625, 0.875, 0.625, 0.9388, 0.625, 0.9202, 0.625, 0.875, 0.625, 0.875, 0.625, 0.2386, 0.625, 0.2507, 0.625, 0.2666, 0.625, 0.2386, 0.2571, 0.463, 0.2613, 0.4412, 0.125, 0.3931, 0.125, 0.4328, 0.625, 0.375, 0.625, 0.375, 0.625, 0.2528, 0.625, 0.2581, 0.625, 0.2507, 0.625, 0.2528, 0.625, 0.3145, 0.625, 0.2666, 0.625, 0.375, 0.5685, 0.3185, 0.5317, 0.1945, 0.625, 0.2528, 0.25, 0.5114, 0.2529, 0.4849, 0.125, 0.4725, 0.125, 0.5114, 0.625, 0.2386, 0.625, 0.2521, 0.625, 0.2507, 0.625, 0.2386, 0.375, 0.2386, 0.3808, 0.2528, 0.625, 0.2521, 0.625, 0.2386, 0.875, 0.5114, 0.7869, 0.4216, 0.7034, 0.4534, 0.75, 0.5114, 0.3976, 0.2607, 0.3976, 0.375, 0.625, 0.375, 0.625, 0.2581, 0.7869, 0.4216, 0.5317, 0.1945, 0.5685, 0.3185, 0.7034, 0.4534, 0.75, 0.5114, 0.75, 0.75, 0.7952, 0.75, 0.875, 0.7252, 0.875, 0.5114, 0.625, 0.2386, 0.625, 0.2386, 0.625, 0.0248, 0.625, 0.01942, 0.625, 0.0261, 0.4023, 0.02602, 0.625, 0.2386, 0.125, 0.5114, 0.125, 0.6307, 0.25, 0.6307, 0.25, 0.5114, 0.2529, 0.4849, 0.2571, 0.463, 0.125, 0.4328, 0.125, 0.4725, 0.2529, 0.4849, 0.125, 0.4725, 0.125, 0.4328, 0.2571, 0.463, 0.375, 0.875, 0.3367, 0.898, 0.0, 0.0, 0.25, 0.6307, 0.375, 0.875, 0.625, 0.2386, 0.4023, 0.02602, 0.375, 0.0225, 0.375, 0.2386, 0.4025, 0.02623, 0.625, 0.02632, 0.625, 0.2386, 0.625, 0.2386, 0.625, 0.02632, 0.625, 0.02, 0.625, 0.2386, 0.375, 0.2386, 0.25, 0.5114, 0.25, 0.6307, 0.0, 0.0, 0.375, 0.0225, 0.375, 0.01187, 0.375, 0.1193, 0.375, 0.2386, 0.3324, -0.001023, 0.4025, 0.02623, 0.375, 0.0228, 0.375, 0.02269, 0.375, 0.04447, 0.375, 0.0, 0.375, 0.01187, 0.375, 0.0225, 0.375, 0.0, 0.604, 0.0, 0.625, 0.02632, 0.4025, 0.02623, 0.625, 0.0, 0.625, 0.0, 0.625, 0.02, 0.625, 0.02632, 0.625, 0.0, 0.625, 0.0, 0.625, 0.02524, 0.625, 0.02, 0.4023, 0.02602, 0.625, 0.0261, 0.6039, 0.0, 0.375, 0.0, 0.625, 0.0261, 0.625, 0.01942, 0.625, 0.0, 0.625, 0.0, 0.625, 0.01942, 0.625, 0.0248, 0.625, 0.0, 0.625, 0.0, 0.375, 0.2386, 0.0, 0.0, 0.3367, 0.898, 0.375, 0.9272])
me_cube_002.use_remesh_fix_poles = True
me_cube_002.use_remesh_preserve_attributes = False
me_cube_002.update()
me_cube_003 = bpy.data.meshes.new('Cube.003')
me_cube_003.from_pydata([(-0.244, -0.5023, -1.252), (-0.244, -0.6816, -0.9379), (-0.6495, 0.4575, -0.1617), (-0.4452, 0.7011, -0.8852), (0.2439, -0.5023, -1.252), (0.2439, -0.6816, -0.9379), (-0.4367, 0.666, -0.9009), (-0.4207, 0.6843, -0.8956), (0.6459, 1.322, -0.4872), (0.6491, 1.336, -0.4611), (0.6325, 1.332, -0.481), (-0.6491, 1.336, -0.4611), (-0.6401, 1.476, 0.195), (-0.6401, 1.26, 0.2192), (0.6401, 1.476, 0.195), (0.6401, 1.26, 0.2192), (-0.6401, 0.555, 0.1721), (0.6401, 0.555, 0.1721), (-0.646, 1.322, -0.4872), (-0.6325, 1.332, -0.481), (-0.6401, 1.13, 0.2409), (0.6401, 1.13, 0.2409), (-0.6401, 0.9131, 0.3694), (0.6401, 0.9131, 0.3694), (-0.6401, 1.118, 0.3447), (0.6401, 1.118, 0.3447), (-0.6614, 1.329, -0.4968), (-0.6646, 1.343, -0.4701), (-0.6476, 1.339, -0.4904), (-0.6646, 0.851, -0.1745), (-0.6646, 0.8849, -0.1606), (0.6645, 1.343, -0.4701), (0.6613, 1.329, -0.4968), (0.6475, 1.339, -0.4904), (0.6645, 0.8849, -0.1606), (0.6645, 0.851, -0.1745), (-0.6401, 0.8796, 0.2517), (-0.6401, 0.8456, 0.2472), (-0.6238, 0.8656, 0.2523), (-0.6401, 0.872, 0.2681), (0.6401, 0.8456, 0.2472), (0.6401, 0.8796, 0.2517), (0.6401, 0.872, 0.2681), (0.6238, 0.8656, 0.2523), (-0.6252, 0.8755, 0.2598), (-0.6252, 0.883, 0.2439), (-0.6252, 0.8497, 0.2394), (-0.6092, 0.8693, 0.2445), (0.6238, 0.8656, 0.2523), (0.6252, 0.8497, 0.2394), (0.6252, 0.883, 0.2439), (0.6401, 0.872, 0.2681), (-0.6491, 0.855, -0.1724), (-0.6491, 0.8881, -0.1589), (0.6491, 0.8881, -0.1589), (0.6491, 0.855, -0.1724), (-0.4468, 0.6682, -0.9107), (-0.4556, 0.7041, -0.8946), (-0.4304, 0.687, -0.9054), (-0.6646, 0.4703, -0.173), (-0.6583, 0.433, -0.1843), (-0.6449, 0.4499, -0.173), (-0.6646, 0.4556, -0.1541), (0.4555, 0.7041, -0.8946), (0.4468, 0.6682, -0.9107), (0.4304, 0.687, -0.9054), (0.6583, 0.433, -0.1843), (0.6645, 0.4703, -0.173), (0.6645, 0.4556, -0.1541), (0.6448, 0.4499, -0.173), (-0.6495, 0.4719, -0.1802), (-0.6434, 0.4354, -0.1913), (-0.6302, 0.4519, -0.1802), (0.4206, 0.6843, -0.8956), (0.4451, 0.7011, -0.8852), (0.4366, 0.666, -0.9009), (0.6448, 0.4499, -0.173), (0.6433, 0.4354, -0.1913), (0.6494, 0.4719, -0.1802), (0.6645, 0.4556, -0.1541)], [], [(57, 59, 29, 26), (6, 3, 7), (68, 67, 35, 40, 17), (4, 5, 1, 0), (63, 65, 58, 57, 26, 28, 33, 32), (62, 61, 69, 68, 17, 16), (64, 66, 5, 4), (66, 69, 61, 60, 1, 5), (29, 59, 62, 16, 37), (31, 33, 28, 27, 12, 14), (12, 13, 15, 14), (67, 63, 32, 35), (34, 31, 14, 15), (0, 1, 60, 56), (20, 36, 39, 22, 24), (16, 17, 40, 43, 38, 37), (39, 38, 43, 42, 23, 22), (13, 30, 36, 20), (34, 15, 21, 41), (15, 13, 20, 21), (22, 23, 25, 24), (42, 41, 21, 25, 23), (21, 20, 24, 25), (18, 11, 19), (28, 26, 18, 19), (40, 35, 55, 49), (31, 34, 54, 9), (39, 36, 45, 44), (42, 43, 48, 51), (35, 32, 8, 55), (32, 33, 10, 8), (41, 42, 51, 50), (27, 30, 13, 12), (9, 8, 10), (45, 46, 47, 44), (49, 50, 51, 48), (53, 11, 18, 52), (52, 46, 45, 53), (55, 8, 9, 54), (49, 55, 54, 50), (30, 27, 11, 53), (37, 38, 47, 46), (34, 41, 50, 54), (26, 29, 52, 18), (38, 39, 44, 47), (27, 28, 19, 11), (29, 37, 46, 52), (43, 40, 49, 48), (33, 31, 9, 10), (36, 30, 53, 45), (58, 56, 6, 7), (65, 63, 74, 73), (59, 57, 3, 70), (61, 62, 2, 72), (68, 69, 76, 79), (60, 61, 72, 71), (56, 58, 65, 64, 4, 0), (70, 71, 72, 2), (74, 75, 73), (77, 78, 79, 76), (70, 3, 6, 71), (77, 75, 74, 78), (56, 60, 71, 6), (66, 64, 75, 77), (64, 65, 73, 75), (57, 58, 7, 3), (63, 67, 78, 74), (69, 66, 77, 76), (62, 59, 70, 2), (67, 68, 79, 78)])
_uv = me_cube_003.uv_layers.new(name='UVMap')
_uv.uv.foreach_set('vector', [0.375, 0.25, 0.625, 0.25, 0.625, 0.25, 0.375, 0.25, 0.125, 0.504, 0.125, 0.5, 0.1305, 0.5, 0.625, 0.5, 0.625, 0.5, 0.625, 0.5, 0.625, 0.5, 0.625, 0.5, 0.375, 0.75, 0.625, 0.75, 0.625, 1.0, 0.375, 1.0, 0.375, 0.5, 0.3695, 0.5, 0.1305, 0.5, 0.125, 0.5, 0.125, 0.5, 0.1282, 0.5, 0.3718, 0.5, 0.375, 0.5, 0.875, 0.5, 0.8713, 0.5, 0.6287, 0.5, 0.625, 0.5, 0.625, 0.5, 0.875, 0.5, 0.375, 0.504, 0.625, 0.5037, 0.625, 0.75, 0.375, 0.75, 0.625, 0.5037, 0.6287, 0.5, 0.8713, 0.5, 0.875, 0.5037, 0.875, 0.75, 0.625, 0.75, 0.625, 0.25, 0.625, 0.25, 0.625, 0.25, 0.625, 0.25, 0.625, 0.25, 0.375, 0.5, 0.3718, 0.5, 0.1282, 0.5, 0.125, 0.5, 0.125, 0.5, 0.375, 0.5, 0.375, 0.25, 0.625, 0.25, 0.625, 0.5, 0.375, 0.5, 0.625, 0.5, 0.375, 0.5, 0.375, 0.5, 0.625, 0.5, 0.625, 0.5, 0.375, 0.5, 0.375, 0.5, 0.625, 0.5, 0.375, 0.0, 0.625, 0.0, 0.625, 0.2463, 0.375, 0.246, 0.625, 0.25, 0.625, 0.25, 0.625, 0.25, 0.625, 0.25, 0.625, 0.25, 0.875, 0.5, 0.625, 0.5, 0.625, 0.5, 0.6282, 0.5, 0.8718, 0.5, 0.875, 0.5, 0.875, 0.5, 0.8718, 0.5, 0.6282, 0.5, 0.625, 0.5, 0.625, 0.5, 0.875, 0.5, 0.625, 0.25, 0.625, 0.25, 0.625, 0.25, 0.625, 0.25, 0.625, 0.5, 0.625, 0.5, 0.625, 0.5, 0.625, 0.5, 0.625, 0.5, 0.625, 0.25, 0.625, 0.25, 0.625, 0.5, 0.875, 0.5, 0.625, 0.5, 0.625, 0.5, 0.875, 0.5, 0.625, 0.5, 0.625, 0.5, 0.625, 0.5, 0.625, 0.5, 0.625, 0.5, 0.625, 0.5, 0.625, 0.25, 0.625, 0.25, 0.625, 0.5, 0.125, 0.5, 0.125, 0.5, 0.1282, 0.5, 0.1282, 0.5, 0.125, 0.5, 0.125, 0.5, 0.1282, 0.5, 0.625, 0.5, 0.625, 0.5, 0.625, 0.5, 0.625, 0.5, 0.375, 0.5, 0.625, 0.5, 0.625, 0.5, 0.375, 0.5, 0.625, 0.25, 0.625, 0.25, 0.625, 0.25, 0.625, 0.25, 0.625, 0.5, 0.6282, 0.5, 0.6282, 0.5, 0.625, 0.5, 0.625, 0.5, 0.375, 0.5, 0.375, 0.5, 0.625, 0.5, 0.375, 0.5, 0.3718, 0.5, 0.3718, 0.5, 0.375, 0.5, 0.625, 0.5, 0.625, 0.5, 0.625, 0.5, 0.625, 0.5, 0.375, 0.25, 0.625, 0.25, 0.625, 0.25, 0.375, 0.25, 0.375, 0.5, 0.3778, 0.5, 0.3718, 0.5, 0.875, 0.5, 0.875, 0.5, 0.8718, 0.5, 0.875, 0.5, 0.625, 0.5, 0.625, 0.5, 0.625, 0.5, 0.6282, 0.5, 0.625, 0.25, 0.375, 0.25, 0.375, 0.25, 0.625, 0.25, 0.625, 0.25, 0.625, 0.25, 0.625, 0.25, 0.625, 0.25, 0.625, 0.5, 0.375, 0.5, 0.375, 0.5, 0.625, 0.5, 0.625, 0.5, 0.625, 0.5, 0.625, 0.5, 0.625, 0.5, 0.625, 0.25, 0.375, 0.25, 0.375, 0.25, 0.625, 0.25, 0.875, 0.5, 0.8718, 0.5, 0.8718, 0.5, 0.875, 0.5, 0.625, 0.5, 0.625, 0.5, 0.625, 0.5, 0.625, 0.5, 0.375, 0.25, 0.625, 0.25, 0.625, 0.25, 0.375, 0.25, 0.8718, 0.5, 0.875, 0.5, 0.875, 0.5, 0.8718, 0.5, 0.125, 0.5, 0.1282, 0.5, 0.1282, 0.5, 0.125, 0.5, 0.625, 0.25, 0.625, 0.25, 0.625, 0.25, 0.625, 0.25, 0.6282, 0.5, 0.625, 0.5, 0.625, 0.5, 0.6282, 0.5, 0.3718, 0.5, 0.375, 0.5, 0.375, 0.5, 0.3718, 0.5, 0.625, 0.25, 0.625, 0.25, 0.625, 0.25, 0.625, 0.25, 0.1305, 0.5, 0.125, 0.504, 0.125, 0.504, 0.1305, 0.5, 0.3695, 0.5, 0.375, 0.5, 0.375, 0.5, 0.3695, 0.5, 0.625, 0.25, 0.375, 0.25, 0.375, 0.25, 0.625, 0.25, 0.8713, 0.5, 0.875, 0.5, 0.875, 0.5, 0.8713, 0.5, 0.625, 0.5, 0.6287, 0.5, 0.6287, 0.5, 0.625, 0.5, 0.875, 0.5037, 0.8713, 0.5, 0.8713, 0.5, 0.875, 0.5037, 0.125, 0.504, 0.1305, 0.5, 0.3695, 0.5, 0.375, 0.504, 0.375, 0.75, 0.125, 0.75, 0.8753, 0.4969, 0.875, 0.5037, 0.8713, 0.5, 0.875, 0.5, 0.375, 0.5, 0.3754, 0.5, 0.3695, 0.5, 0.625, 0.5037, 0.6221, 0.4961, 0.625, 0.5, 0.6287, 0.5, 0.625, 0.25, 0.375, 0.25, 0.375, 0.246, 0.625, 0.2463, 0.625, 0.5037, 0.375, 0.504, 0.375, 0.5, 0.625, 0.5, 0.375, 0.246, 0.625, 0.2463, 0.625, 0.2463, 0.375, 0.246, 0.625, 0.5037, 0.375, 0.504, 0.375, 0.504, 0.625, 0.5037, 0.375, 0.504, 0.3695, 0.5, 0.3695, 0.5, 0.375, 0.504, 0.125, 0.5, 0.1305, 0.5, 0.1305, 0.5, 0.125, 0.5, 0.375, 0.5, 0.625, 0.5, 0.625, 0.5, 0.375, 0.5, 0.6287, 0.5, 0.625, 0.5037, 0.625, 0.5037, 0.6287, 0.5, 0.625, 0.25, 0.625, 0.25, 0.625, 0.25, 0.625, 0.25, 0.625, 0.5, 0.625, 0.5, 0.625, 0.5, 0.625, 0.5])
me_cube_003.use_remesh_fix_poles = True
me_cube_003.use_remesh_preserve_attributes = False
me_cube_003.update()
me_cube_004 = bpy.data.meshes.new('Cube.004')
me_cube_004.from_pydata([(-0.1132, -0.4336, -0.7716), (-0.1326, -0.543, 0.03439), (-0.3963, 0.4605, -0.1758), (-0.3531, 0.5613, 0.1709), (0.1128, -0.4336, -0.7716), (0.1322, -0.543, 0.03439), (0.3962, 0.4605, -0.1758), (0.353, 0.5613, 0.1709), (-0.2694, -0.04922, -0.5485), (-0.1066, -0.6672, -0.1707), (-0.3531, 0.1039, 0.1438), (-0.4642, 0.5298, 0.02976), (-3.173e-05, 0.4605, -0.1758), (-3.173e-05, 0.5613, 0.1709), (0.4642, 0.5298, 0.02976), (0.2693, -0.04922, -0.5485), (0.353, 0.1039, 0.1438), (0.1027, -0.6672, -0.1707), (-0.0001754, -0.4336, -0.7716), (-0.0001754, -0.543, 0.1071), (-3.173e-05, 0.1039, 0.1438), (-3.173e-05, -0.04922, -0.5485), (-0.001908, -0.6672, -0.0979), (0.4642, 0.0, 0.0), (-3.173e-05, 0.5298, 0.02976), (-0.4642, 0.0, 0.0)], [], [(25, 10, 3, 11), (24, 13, 7, 14), (23, 16, 5, 17), (22, 19, 1, 9), (21, 15, 4, 18), (20, 10, 1, 19), (16, 20, 19, 5), (7, 13, 20, 16), (13, 3, 10, 20), (8, 21, 18, 0), (2, 12, 21, 8), (12, 6, 15, 21), (18, 22, 9, 0), (4, 17, 22, 18), (17, 5, 19, 22), (15, 23, 17, 4), (6, 14, 23, 15), (14, 7, 16, 23), (12, 24, 14, 6), (2, 11, 24, 12), (11, 3, 13, 24), (8, 25, 11, 2), (0, 9, 25, 8), (9, 1, 10, 25)])
_uv = me_cube_004.uv_layers.new(name='UVMap')
_uv.uv.foreach_set('vector', [0.5, 0.125, 0.625, 0.125, 0.625, 0.25, 0.5, 0.25, 0.5, 0.375, 0.625, 0.375, 0.625, 0.5, 0.5, 0.5, 0.5, 0.625, 0.625, 0.625, 0.625, 0.75, 0.5, 0.75, 0.5, 0.875, 0.625, 0.875, 0.625, 1.0, 0.5, 1.0, 0.25, 0.625, 0.375, 0.625, 0.375, 0.75, 0.25, 0.75, 0.75, 0.625, 0.875, 0.625, 0.875, 0.75, 0.75, 0.75, 0.625, 0.625, 0.75, 0.625, 0.75, 0.75, 0.625, 0.75, 0.625, 0.5, 0.75, 0.5, 0.75, 0.625, 0.625, 0.625, 0.75, 0.5, 0.875, 0.5, 0.875, 0.625, 0.75, 0.625, 0.125, 0.625, 0.25, 0.625, 0.25, 0.75, 0.125, 0.75, 0.125, 0.5, 0.25, 0.5, 0.25, 0.625, 0.125, 0.625, 0.25, 0.5, 0.375, 0.5, 0.375, 0.625, 0.25, 0.625, 0.375, 0.875, 0.5, 0.875, 0.5, 1.0, 0.375, 1.0, 0.375, 0.75, 0.5, 0.75, 0.5, 0.875, 0.375, 0.875, 0.5, 0.75, 0.625, 0.75, 0.625, 0.875, 0.5, 0.875, 0.375, 0.625, 0.5, 0.625, 0.5, 0.75, 0.375, 0.75, 0.375, 0.5, 0.5, 0.5, 0.5, 0.625, 0.375, 0.625, 0.5, 0.5, 0.625, 0.5, 0.625, 0.625, 0.5, 0.625, 0.375, 0.375, 0.5, 0.375, 0.5, 0.5, 0.375, 0.5, 0.375, 0.25, 0.5, 0.25, 0.5, 0.375, 0.375, 0.375, 0.5, 0.25, 0.625, 0.25, 0.625, 0.375, 0.5, 0.375, 0.375, 0.125, 0.5, 0.125, 0.5, 0.25, 0.375, 0.25, 0.375, 0.0, 0.5, 0.0, 0.5, 0.125, 0.375, 0.125, 0.5, 0.0, 0.625, 0.0, 0.625, 0.125, 0.5, 0.125])
me_cube_004.use_remesh_fix_poles = True
me_cube_004.use_remesh_preserve_attributes = False
me_cube_004.update()
me_cube_005 = bpy.data.meshes.new('Cube.005')
me_cube_005.from_pydata([(-0.1724, 0.03718, -0.1107), (-0.1612, -0.1912, 0.2229), (-0.03278, 0.3551, 0.09466), (-0.07081, 0.1207, 0.4368), (-0.1104, 0.0328, -0.1245), (-0.09918, -0.1956, 0.2091), (0.02921, 0.3508, 0.08091), (-0.008822, 0.1163, 0.4231), (-0.3271, -0.5296, -0.06379), (-0.2651, -0.5339, -0.07754), (-0.4776, -0.6821, 0.3413), (-0.4572, -0.659, 0.402), (-0.3873, -0.4774, 0.4874), (-0.3253, -0.4269, 0.4622), (-0.3177, -0.4316, 0.4527), (-0.3247, -0.4821, 0.4779), (-0.3946, -0.6637, 0.3925), (-0.4151, -0.6869, 0.3318), (-0.2195, -0.3605, 0.2304), (-0.1948, -0.2556, 0.1845), (-0.2667, -0.4002, 0.06998), (-0.1328, -0.26, 0.1708), (-0.1575, -0.3646, 0.2167), (-0.2048, -0.4046, 0.05624)], [], [(0, 1, 3, 2), (2, 3, 7, 6), (6, 7, 5, 4), (0, 4, 9, 8), (2, 6, 4, 0), (7, 3, 1, 5), (1, 0, 8, 20, 19), (9, 23, 22, 14, 15, 16, 17), (22, 18, 13, 14), (8, 9, 17, 10), (4, 5, 21, 23, 9), (16, 15, 12, 11), (10, 17, 16, 11), (14, 13, 12, 15), (5, 1, 19, 21), (18, 19, 20), (21, 22, 23), (21, 19, 18, 22), (18, 20, 8, 10, 11, 12, 13)])
_uv = me_cube_005.uv_layers.new(name='UVMap')
_uv.uv.foreach_set('vector', [0.375, 0.0, 0.625, 0.0, 0.625, 0.25, 0.375, 0.25, 0.375, 0.25, 0.625, 0.25, 0.625, 0.5, 0.375, 0.5, 0.375, 0.5, 0.625, 0.5, 0.625, 0.75, 0.375, 0.75, 0.125, 0.75, 0.375, 0.75, 0.375, 0.75, 0.125, 0.75, 0.125, 0.5, 0.375, 0.5, 0.375, 0.75, 0.125, 0.75, 0.625, 0.5, 0.875, 0.5, 0.875, 0.75, 0.625, 0.75, 0.625, 0.0, 0.375, 0.0, 0.375, 0.0, 0.5414, 0.0, 0.625, 0.0, 0.375, 0.75, 0.5414, 0.75, 0.625, 0.75, 0.625, 0.75, 0.5876, 0.75, 0.4124, 0.75, 0.375, 0.75, 0.625, 0.75, 0.875, 0.75, 0.875, 0.75, 0.625, 0.75, 0.125, 0.75, 0.375, 0.75, 0.375, 0.75, 0.125, 0.75, 0.375, 0.75, 0.625, 0.75, 0.625, 0.75, 0.5414, 0.75, 0.375, 0.75, 0.4124, 0.75, 0.5876, 0.75, 0.5876, 1.0, 0.4124, 1.0, 0.125, 0.75, 0.375, 0.75, 0.375, 0.75, 0.1392, 0.75, 0.625, 0.75, 0.875, 0.75, 0.875, 0.75, 0.6392, 0.75, 0.625, 0.75, 0.875, 0.75, 0.875, 0.75, 0.625, 0.75, 0.7061, 0.0, 0.625, 0.0, 0.5414, 0.0, 0.625, 0.75, 0.6494, 0.75, 0.5414, 0.75, 0.625, 0.75, 0.875, 0.75, 0.875, 0.75, 0.625, 0.75, 0.625, 0.0, 0.5414, 0.0, 0.375, 0.0, 0.375, 0.0, 0.4124, 0.0, 0.5876, 0.0, 0.625, 0.0])
me_cube_005.use_remesh_fix_poles = True
me_cube_005.use_remesh_preserve_attributes = False
me_cube_005.update()
me_cube_006 = bpy.data.meshes.new('Cube.006')
me_cube_006.from_pydata([(-0.3394, -0.3031, -0.1165), (-0.3604, -0.3097, -0.08066), (-0.151, -0.5687, -0.06066), (-0.2491, -0.4874, -0.04037), (-0.3388, -0.1883, 0.04932), (-0.3448, -0.1154, 0.08917), (-0.3264, -0.3845, 0.04539), (-0.3538, -0.3757, 0.02365), (-0.1064, -0.1284, 0.04569), (-0.1398, -0.314, -0.1529), (-0.1317, -0.5697, -0.06419), (-0.1232, -0.3955, 0.00832)], [], [(9, 10, 2, 0), (11, 6, 2, 10), (1, 3, 7, 4), (5, 0, 1, 4), (0, 2, 3, 1), (2, 6, 7, 3), (6, 5, 4, 7), (5, 8, 9, 0), (5, 6, 11, 8), (9, 8, 11, 10)])
_uv = me_cube_006.uv_layers.new(name='UVMap')
_uv.uv.foreach_set('vector', [0.375, 0.875, 0.625, 0.875, 0.625, 0.9942, 0.375, 0.9942, 0.75, 0.5, 0.8692, 0.5, 0.8692, 0.75, 0.75, 0.75, 0.4076, 0.0352, 0.5858, 0.0513, 0.5774, 0.1896, 0.414, 0.2089, 0.375, 0.25, 0.375, 0.0, 0.4076, 0.0352, 0.414, 0.2089, 0.375, 0.0, 0.625, 0.0, 0.5858, 0.0513, 0.4076, 0.0352, 0.625, 0.0, 0.625, 0.25, 0.5774, 0.1896, 0.5858, 0.0513, 0.625, 0.2558, 0.375, 0.2558, 0.414, 0.2089, 0.5774, 0.1896, 0.1308, 0.5, 0.25, 0.5, 0.25, 0.75, 0.1308, 0.75, 0.375, 0.2558, 0.625, 0.2558, 0.625, 0.375, 0.375, 0.375, 0.375, 0.875, 0.375, 0.375, 0.75, 0.5, 0.625, 0.875])
me_cube_006.use_remesh_fix_poles = True
me_cube_006.use_remesh_preserve_attributes = False
me_cube_006.update()

# ---- objects
ob_area = bpy.data.objects.new('Area', light_area)
ob_area_001 = bpy.data.objects.new('Area.001', light_area_001)
ob_area_002 = bpy.data.objects.new('Area.002', light_area_002)
ob_cube_004 = bpy.data.objects.new('Cube.004', me_cube)
ob_cube_006 = bpy.data.objects.new('Cube.006', me_cube_007)
ob_camera = bpy.data.objects.new('Camera', cam_camera)
ob_top = bpy.data.objects.new('Top', me_cube_002)
ob_cube_001 = bpy.data.objects.new('Cube.001', me_cube_003)
ob_cube = bpy.data.objects.new('Cube', me_cube_004)
ob_cube_002 = bpy.data.objects.new('Cube.002', me_cube_005)
ob_cube_003 = bpy.data.objects.new('Cube.003', me_cube_006)
ob_empty = bpy.data.objects.new('Empty', None)
ob_empty_001 = bpy.data.objects.new('Empty.001', None)
ob_empty_002 = bpy.data.objects.new('Empty.002', None)

# ---- transforms, parenting, visibility, modifiers, constraints
ob_area.location = (5.767, -7.36, 0.6425)
ob_area.rotation_euler = (1.535, -0.4204, 0.6776)
ob_area_001.location = (-4.574, 5.49, 0.8764)
ob_area_001.rotation_euler = (1.532, 3.365, -2.472)
ob_area_001.scale = (3.347, 3.347, 3.347)
ob_area_002.location = (5.767, 2.529, 1.572)
ob_area_002.rotation_euler = (1.287, -0.3867, 2.074)
ob_cube_004.location = (-0.01912, 0.8472, -1.205)
ob_cube_006.location = (-0.5158, -0.006817, -0.2944)
ob_cube_006.rotation_euler = (0.01636, -0.3126, 0.3322)
_m = ob_cube_006.modifiers.new('Mirror', 'MIRROR')
_m.mirror_object = ob_cube
ob_camera.location = (5.767, -7.36, 0.6425)
ob_camera.rotation_euler = (1.487, -2.621e-06, 0.6493)
ob_camera.scale = (1.0, 1.0, 1.0)
ob_camera.lock_rotations_4d = False
ob_camera.empty_display_type = 'ARROWS'
ob_camera.color = (0.0, 0.0, 0.0, 0.0)
ob_camera.display_type = 'WIRE'
ob_camera.lineart.crease_threshold = 0.0
ob_top.location = (-0.01912, 0.0, 0.0)
ob_top.rotation_euler = (0.07005, -0.0, 0.0)
ob_top.scale = (1.127, 1.0, 1.0)
ob_cube_001.location = (-0.01912, 0.0, 0.0)
ob_cube_001.scale = (1.127, 1.0, 1.0)
ob_cube.location = (-0.01912, 0.0, 0.0)
ob_cube.scale = (1.229, 1.0, 1.0)
ob_cube_002.location = (0.6601, -0.01965, -0.8201)
ob_cube_002.scale = (1.127, 1.0, 1.0)
_m = ob_cube_002.modifiers.new('Mirror', 'MIRROR')
_m.mirror_object = ob_cube_001
ob_cube_003.location = (-0.01912, 0.0, 0.0)
ob_cube_003.scale = (1.229, 1.0, 1.0)
_m = ob_cube_003.modifiers.new('Mirror', 'MIRROR')
ob_empty.location = (0.0, 3.156, 0.0)
ob_empty.rotation_euler = (1.571, -0.0, -0.0)
ob_empty.empty_display_type = 'IMAGE'
ob_empty.empty_display_size = 5.0
ob_empty_001.location = (0.0, 0.0, 0.0)
ob_empty_001.rotation_euler = (1.571, -0.0, 1.571)
ob_empty_001.empty_display_type = 'IMAGE'
ob_empty_001.empty_display_size = 5.0
ob_empty_002.location = (-0.1717, -0.01807, 0.0)
ob_empty_002.rotation_euler = (0.0, -0.0, -1.832)
ob_empty_002.empty_display_type = 'IMAGE'
ob_empty_002.empty_display_size = 5.0

# ---- collection membership
scene.collection.objects.link(ob_area)
scene.collection.objects.link(ob_area_001)
scene.collection.objects.link(ob_area_002)
scene.collection.objects.link(ob_cube_004)
scene.collection.objects.link(ob_cube_006)
col_collection.objects.link(ob_camera)
col_collection.objects.link(ob_top)
col_collection.objects.link(ob_cube_001)
col_collection.objects.link(ob_cube)
col_collection.objects.link(ob_cube_002)
col_collection.objects.link(ob_cube_003)
col_ref.objects.link(ob_empty)
col_ref.objects.link(ob_empty_001)
col_ref.objects.link(ob_empty_002)
def _layer_coll(name, lc=None):
    lc = lc or bpy.context.view_layer.layer_collection
    for c in lc.children:
        if c.name == name: return c
        r = _layer_coll(name, c)
        if r: return r
_layer_coll('REF').exclude = True

# ---- scene / render settings (as saved in the file)
scene.camera = ob_camera
scene.frame_start = 1; scene.frame_end = 250; scene.frame_set(2)
scene.render.engine = 'CYCLES'
scene.cycles.use_denoising = False
scene.cycles.samples = 128
scene.cycles.sampling_pattern = 'TABULATED_SOBOL'
scene.cycles.use_adaptive_sampling = False
scene.cycles.use_light_tree = False
scene.view_settings.view_transform = 'Raw'
bpy.context.view_layer.update()
